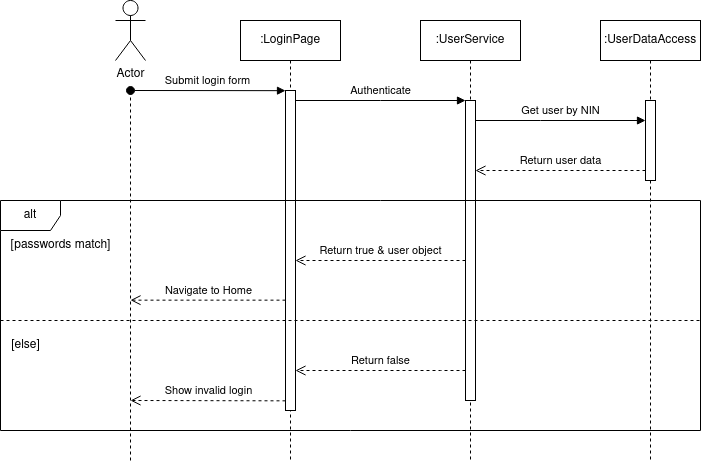

The diagram above was exported from draw.io. Its source (the exported page's mxGraphModel, read from the mxfile embedded in the PNG):
<mxGraphModel dx="2045" dy="624" grid="1" gridSize="10" guides="1" tooltips="1" connect="1" arrows="1" fold="1" page="1" pageScale="1" pageWidth="850" pageHeight="1100" math="0" shadow="0">
  <root>
    <mxCell id="0" />
    <mxCell id="1" parent="0" />
    <mxCell id="aM9ryv3xv72pqoxQDRHE-1" value=":LoginPage" style="shape=umlLifeline;perimeter=lifelinePerimeter;whiteSpace=wrap;html=1;container=0;dropTarget=0;collapsible=0;recursiveResize=0;outlineConnect=0;portConstraint=eastwest;newEdgeStyle={&quot;edgeStyle&quot;:&quot;elbowEdgeStyle&quot;,&quot;elbow&quot;:&quot;vertical&quot;,&quot;curved&quot;:0,&quot;rounded&quot;:0};" parent="1" vertex="1">
      <mxGeometry x="40" y="40" width="100" height="440" as="geometry" />
    </mxCell>
    <mxCell id="aM9ryv3xv72pqoxQDRHE-2" value="" style="html=1;points=[];perimeter=orthogonalPerimeter;outlineConnect=0;targetShapes=umlLifeline;portConstraint=eastwest;newEdgeStyle={&quot;edgeStyle&quot;:&quot;elbowEdgeStyle&quot;,&quot;elbow&quot;:&quot;vertical&quot;,&quot;curved&quot;:0,&quot;rounded&quot;:0};" parent="aM9ryv3xv72pqoxQDRHE-1" vertex="1">
      <mxGeometry x="45" y="70" width="10" height="320" as="geometry" />
    </mxCell>
    <mxCell id="aM9ryv3xv72pqoxQDRHE-3" value="Submit login form" style="html=1;verticalAlign=bottom;startArrow=oval;endArrow=block;startSize=8;edgeStyle=elbowEdgeStyle;elbow=vertical;curved=0;rounded=0;" parent="aM9ryv3xv72pqoxQDRHE-1" target="aM9ryv3xv72pqoxQDRHE-2" edge="1">
      <mxGeometry relative="1" as="geometry">
        <mxPoint x="-110" y="70" as="sourcePoint" />
      </mxGeometry>
    </mxCell>
    <mxCell id="aM9ryv3xv72pqoxQDRHE-5" value=":UserService" style="shape=umlLifeline;perimeter=lifelinePerimeter;whiteSpace=wrap;html=1;container=0;dropTarget=0;collapsible=0;recursiveResize=0;outlineConnect=0;portConstraint=eastwest;newEdgeStyle={&quot;edgeStyle&quot;:&quot;elbowEdgeStyle&quot;,&quot;elbow&quot;:&quot;vertical&quot;,&quot;curved&quot;:0,&quot;rounded&quot;:0};" parent="1" vertex="1">
      <mxGeometry x="220" y="40" width="100" height="440" as="geometry" />
    </mxCell>
    <mxCell id="aM9ryv3xv72pqoxQDRHE-6" value="" style="html=1;points=[];perimeter=orthogonalPerimeter;outlineConnect=0;targetShapes=umlLifeline;portConstraint=eastwest;newEdgeStyle={&quot;edgeStyle&quot;:&quot;elbowEdgeStyle&quot;,&quot;elbow&quot;:&quot;vertical&quot;,&quot;curved&quot;:0,&quot;rounded&quot;:0};" parent="aM9ryv3xv72pqoxQDRHE-5" vertex="1">
      <mxGeometry x="45" y="80" width="10" height="300" as="geometry" />
    </mxCell>
    <mxCell id="aM9ryv3xv72pqoxQDRHE-7" value="Authenticate" style="html=1;verticalAlign=bottom;endArrow=block;edgeStyle=elbowEdgeStyle;elbow=vertical;curved=0;rounded=0;" parent="1" source="aM9ryv3xv72pqoxQDRHE-2" target="aM9ryv3xv72pqoxQDRHE-6" edge="1">
      <mxGeometry relative="1" as="geometry">
        <mxPoint x="195" y="130" as="sourcePoint" />
        <Array as="points">
          <mxPoint x="180" y="120" />
        </Array>
        <mxPoint as="offset" />
      </mxGeometry>
    </mxCell>
    <mxCell id="aM9ryv3xv72pqoxQDRHE-8" value="Return true &amp;amp; user object" style="html=1;verticalAlign=bottom;endArrow=open;dashed=1;endSize=8;edgeStyle=elbowEdgeStyle;elbow=vertical;curved=0;rounded=0;" parent="1" source="aM9ryv3xv72pqoxQDRHE-6" target="aM9ryv3xv72pqoxQDRHE-2" edge="1">
      <mxGeometry relative="1" as="geometry">
        <mxPoint x="195" y="205" as="targetPoint" />
        <Array as="points">
          <mxPoint x="220" y="280" />
          <mxPoint x="190" y="280" />
        </Array>
      </mxGeometry>
    </mxCell>
    <mxCell id="sbqBENkGtk53nHszrWeo-1" value=":UserDataAccess" style="shape=umlLifeline;perimeter=lifelinePerimeter;whiteSpace=wrap;html=1;container=0;dropTarget=0;collapsible=0;recursiveResize=0;outlineConnect=0;portConstraint=eastwest;newEdgeStyle={&quot;edgeStyle&quot;:&quot;elbowEdgeStyle&quot;,&quot;elbow&quot;:&quot;vertical&quot;,&quot;curved&quot;:0,&quot;rounded&quot;:0};" vertex="1" parent="1">
      <mxGeometry x="400" y="40" width="100" height="440" as="geometry" />
    </mxCell>
    <mxCell id="sbqBENkGtk53nHszrWeo-2" value="" style="html=1;points=[];perimeter=orthogonalPerimeter;outlineConnect=0;targetShapes=umlLifeline;portConstraint=eastwest;newEdgeStyle={&quot;edgeStyle&quot;:&quot;elbowEdgeStyle&quot;,&quot;elbow&quot;:&quot;vertical&quot;,&quot;curved&quot;:0,&quot;rounded&quot;:0};" vertex="1" parent="sbqBENkGtk53nHszrWeo-1">
      <mxGeometry x="45" y="80" width="10" height="80" as="geometry" />
    </mxCell>
    <mxCell id="sbqBENkGtk53nHszrWeo-5" value="Get user by NIN" style="html=1;verticalAlign=bottom;endArrow=block;edgeStyle=elbowEdgeStyle;elbow=vertical;curved=0;rounded=0;" edge="1" parent="1" source="aM9ryv3xv72pqoxQDRHE-6" target="sbqBENkGtk53nHszrWeo-2">
      <mxGeometry relative="1" as="geometry">
        <mxPoint x="380" y="150" as="sourcePoint" />
        <Array as="points">
          <mxPoint x="340" y="140" />
          <mxPoint x="465" y="150" />
        </Array>
        <mxPoint x="550" y="150" as="targetPoint" />
        <mxPoint as="offset" />
      </mxGeometry>
    </mxCell>
    <mxCell id="sbqBENkGtk53nHszrWeo-6" value="Return user data" style="html=1;verticalAlign=bottom;endArrow=open;dashed=1;endSize=8;edgeStyle=elbowEdgeStyle;elbow=vertical;curved=0;rounded=0;" edge="1" parent="1" source="sbqBENkGtk53nHszrWeo-2" target="aM9ryv3xv72pqoxQDRHE-6">
      <mxGeometry relative="1" as="geometry">
        <mxPoint x="270" y="200" as="targetPoint" />
        <Array as="points">
          <mxPoint x="410" y="190" />
          <mxPoint x="400" y="180" />
          <mxPoint x="315" y="200" />
        </Array>
        <mxPoint x="390" y="200" as="sourcePoint" />
      </mxGeometry>
    </mxCell>
    <mxCell id="sbqBENkGtk53nHszrWeo-10" value="Return false" style="html=1;verticalAlign=bottom;endArrow=open;dashed=1;endSize=8;edgeStyle=elbowEdgeStyle;elbow=vertical;curved=0;rounded=0;" edge="1" parent="1" source="aM9ryv3xv72pqoxQDRHE-6" target="aM9ryv3xv72pqoxQDRHE-2">
      <mxGeometry relative="1" as="geometry">
        <mxPoint x="50" y="364.65999999999997" as="targetPoint" />
        <Array as="points">
          <mxPoint x="240" y="390" />
          <mxPoint x="145" y="364.65999999999997" />
        </Array>
        <mxPoint x="220" y="364.65999999999997" as="sourcePoint" />
      </mxGeometry>
    </mxCell>
    <mxCell id="sbqBENkGtk53nHszrWeo-16" value="Navigate to Home" style="html=1;verticalAlign=bottom;endArrow=open;dashed=1;endSize=8;edgeStyle=elbowEdgeStyle;elbow=vertical;curved=0;rounded=0;" edge="1" parent="1" source="aM9ryv3xv72pqoxQDRHE-2">
      <mxGeometry relative="1" as="geometry">
        <mxPoint x="-70" y="319.66" as="targetPoint" />
        <Array as="points">
          <mxPoint x="55" y="319.66" />
          <mxPoint x="25" y="319.66" />
        </Array>
        <mxPoint x="100" y="319.66" as="sourcePoint" />
      </mxGeometry>
    </mxCell>
    <mxCell id="sbqBENkGtk53nHszrWeo-17" value="Show invalid login" style="html=1;verticalAlign=bottom;endArrow=open;dashed=1;endSize=8;edgeStyle=elbowEdgeStyle;elbow=vertical;curved=0;rounded=0;" edge="1" parent="1">
      <mxGeometry relative="1" as="geometry">
        <mxPoint x="-70" y="420" as="targetPoint" />
        <Array as="points">
          <mxPoint x="55" y="420" />
          <mxPoint x="25" y="420" />
        </Array>
        <mxPoint x="85" y="420.34000000000003" as="sourcePoint" />
      </mxGeometry>
    </mxCell>
    <mxCell id="sbqBENkGtk53nHszrWeo-18" value="" style="group" vertex="1" connectable="0" parent="1">
      <mxGeometry x="-200" y="220" width="700" height="230" as="geometry" />
    </mxCell>
    <mxCell id="sbqBENkGtk53nHszrWeo-4" value="alt" style="shape=umlFrame;whiteSpace=wrap;html=1;pointerEvents=0;" vertex="1" parent="sbqBENkGtk53nHszrWeo-18">
      <mxGeometry width="699.9999999999999" height="230" as="geometry" />
    </mxCell>
    <mxCell id="sbqBENkGtk53nHszrWeo-7" value="[passwords match]" style="text;html=1;align=center;verticalAlign=middle;resizable=0;points=[];autosize=1;strokeColor=none;fillColor=none;" vertex="1" parent="sbqBENkGtk53nHszrWeo-18">
      <mxGeometry y="30" width="120" height="30" as="geometry" />
    </mxCell>
    <mxCell id="sbqBENkGtk53nHszrWeo-8" value="[else]" style="text;html=1;align=center;verticalAlign=middle;resizable=0;points=[];autosize=1;strokeColor=none;fillColor=none;" vertex="1" parent="sbqBENkGtk53nHszrWeo-18">
      <mxGeometry y="130" width="50" height="30" as="geometry" />
    </mxCell>
    <mxCell id="sbqBENkGtk53nHszrWeo-9" value="" style="edgeStyle=none;orthogonalLoop=1;jettySize=auto;html=1;rounded=0;endArrow=none;endFill=0;dashed=1;" edge="1" parent="sbqBENkGtk53nHszrWeo-18">
      <mxGeometry width="100" relative="1" as="geometry">
        <mxPoint y="120" as="sourcePoint" />
        <mxPoint x="699.9999999999999" y="120" as="targetPoint" />
        <Array as="points" />
      </mxGeometry>
    </mxCell>
    <mxCell id="sbqBENkGtk53nHszrWeo-21" value="" style="group" vertex="1" connectable="0" parent="1">
      <mxGeometry x="-85" y="20" width="30" height="460" as="geometry" />
    </mxCell>
    <mxCell id="sbqBENkGtk53nHszrWeo-11" value="Actor" style="shape=umlActor;verticalLabelPosition=bottom;verticalAlign=top;html=1;" vertex="1" parent="sbqBENkGtk53nHszrWeo-21">
      <mxGeometry width="30" height="60" as="geometry" />
    </mxCell>
    <mxCell id="sbqBENkGtk53nHszrWeo-15" value="" style="endArrow=none;dashed=1;html=1;rounded=0;" edge="1" parent="sbqBENkGtk53nHszrWeo-21">
      <mxGeometry width="50" height="50" relative="1" as="geometry">
        <mxPoint x="15" y="460" as="sourcePoint" />
        <mxPoint x="15" y="90" as="targetPoint" />
      </mxGeometry>
    </mxCell>
  </root>
</mxGraphModel>